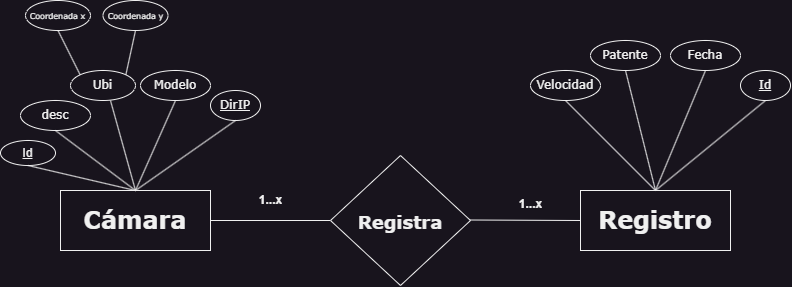

The diagram above was exported from draw.io. Its source (the exported page's mxGraphModel, read from the mxfile embedded in the PNG):
<mxGraphModel dx="1024" dy="597" grid="1" gridSize="10" guides="1" tooltips="1" connect="1" arrows="1" fold="1" page="1" pageScale="1" pageWidth="850" pageHeight="1100" math="0" shadow="0" extFonts="Permanent Marker^https://fonts.googleapis.com/css?family=Permanent+Marker">
  <root>
    <mxCell id="0" />
    <mxCell id="1" parent="0" />
    <mxCell id="EC6c7bSiOwEasqj9zHS--4" value="" style="endArrow=none;html=1;rounded=0;" parent="1" edge="1">
      <mxGeometry relative="1" as="geometry">
        <mxPoint x="665" y="720" as="sourcePoint" />
        <mxPoint x="785" y="720" as="targetPoint" />
      </mxGeometry>
    </mxCell>
    <mxCell id="EC6c7bSiOwEasqj9zHS--5" value="&lt;h1&gt;&lt;font face=&quot;Verdana&quot;&gt;&lt;span style=&quot;font-size: 18px;&quot;&gt;Registra&lt;/span&gt;&lt;/font&gt;&lt;/h1&gt;" style="shape=rhombus;perimeter=rhombusPerimeter;whiteSpace=wrap;html=1;align=center;" parent="1" vertex="1">
      <mxGeometry x="785" y="655" width="140" height="130" as="geometry" />
    </mxCell>
    <mxCell id="EC6c7bSiOwEasqj9zHS--8" value="" style="endArrow=none;html=1;rounded=0;" parent="1" edge="1">
      <mxGeometry relative="1" as="geometry">
        <mxPoint x="925" y="719.5" as="sourcePoint" />
        <mxPoint x="1035" y="720" as="targetPoint" />
      </mxGeometry>
    </mxCell>
    <mxCell id="EC6c7bSiOwEasqj9zHS--9" value="&lt;h1&gt;&lt;font face=&quot;Verdana&quot; style=&quot;font-size: 24px;&quot;&gt;Cámara&lt;/font&gt;&lt;/h1&gt;" style="whiteSpace=wrap;html=1;align=center;" parent="1" vertex="1">
      <mxGeometry x="515" y="690" width="150" height="60" as="geometry" />
    </mxCell>
    <mxCell id="EC6c7bSiOwEasqj9zHS--10" value="&lt;h1&gt;&lt;font face=&quot;Verdana&quot;&gt;Registro&lt;/font&gt;&lt;/h1&gt;" style="whiteSpace=wrap;html=1;align=center;" parent="1" vertex="1">
      <mxGeometry x="1035" y="690" width="150" height="60" as="geometry" />
    </mxCell>
    <mxCell id="EC6c7bSiOwEasqj9zHS--11" value="1...x" style="text;strokeColor=none;fillColor=none;html=1;fontSize=12;fontStyle=1;verticalAlign=middle;align=center;" parent="1" vertex="1">
      <mxGeometry x="695" y="690" width="60" height="20" as="geometry" />
    </mxCell>
    <mxCell id="EC6c7bSiOwEasqj9zHS--12" value="&lt;font style=&quot;font-size: 12px;&quot;&gt;1...x&lt;/font&gt;" style="text;strokeColor=none;fillColor=none;html=1;fontSize=24;fontStyle=1;verticalAlign=middle;align=center;" parent="1" vertex="1">
      <mxGeometry x="955" y="690" width="60" height="20" as="geometry" />
    </mxCell>
    <mxCell id="EC6c7bSiOwEasqj9zHS--14" value="desc" style="ellipse;whiteSpace=wrap;html=1;align=center;fontFamily=Verdana;" parent="1" vertex="1">
      <mxGeometry x="475" y="600" width="70" height="30" as="geometry" />
    </mxCell>
    <mxCell id="EC6c7bSiOwEasqj9zHS--15" value="Ubi" style="ellipse;whiteSpace=wrap;html=1;align=center;fontFamily=Verdana;" parent="1" vertex="1">
      <mxGeometry x="525" y="570" width="65" height="30" as="geometry" />
    </mxCell>
    <mxCell id="EC6c7bSiOwEasqj9zHS--16" value="Modelo" style="ellipse;whiteSpace=wrap;html=1;align=center;fontFamily=Verdana;" parent="1" vertex="1">
      <mxGeometry x="595" y="570" width="70" height="30" as="geometry" />
    </mxCell>
    <mxCell id="EC6c7bSiOwEasqj9zHS--17" value="Id" style="ellipse;whiteSpace=wrap;html=1;align=center;fontStyle=4;" parent="1" vertex="1">
      <mxGeometry x="455" y="640" width="55" height="25" as="geometry" />
    </mxCell>
    <mxCell id="EC6c7bSiOwEasqj9zHS--18" value="&lt;font face=&quot;Verdana&quot;&gt;DirIP&lt;/font&gt;" style="ellipse;whiteSpace=wrap;html=1;align=center;fontStyle=4;" parent="1" vertex="1">
      <mxGeometry x="665" y="590" width="50" height="30" as="geometry" />
    </mxCell>
    <mxCell id="EC6c7bSiOwEasqj9zHS--24" value="" style="endArrow=none;html=1;rounded=0;entryX=0.5;entryY=0;entryDx=0;entryDy=0;exitX=0.615;exitY=1;exitDx=0;exitDy=0;exitPerimeter=0;" parent="1" source="EC6c7bSiOwEasqj9zHS--15" target="EC6c7bSiOwEasqj9zHS--9" edge="1">
      <mxGeometry width="50" height="50" relative="1" as="geometry">
        <mxPoint x="565" y="627" as="sourcePoint" />
        <mxPoint x="581" y="690" as="targetPoint" />
      </mxGeometry>
    </mxCell>
    <mxCell id="EC6c7bSiOwEasqj9zHS--28" value="" style="endArrow=none;html=1;rounded=0;entryX=0;entryY=0;entryDx=0;entryDy=0;exitX=0.5;exitY=1;exitDx=0;exitDy=0;fontFamily=Verdana;" parent="1" source="EC6c7bSiOwEasqj9zHS--29" target="EC6c7bSiOwEasqj9zHS--15" edge="1">
      <mxGeometry width="50" height="50" relative="1" as="geometry">
        <mxPoint x="525" y="530" as="sourcePoint" />
        <mxPoint x="545" y="570" as="targetPoint" />
      </mxGeometry>
    </mxCell>
    <mxCell id="EC6c7bSiOwEasqj9zHS--29" value="&lt;font style=&quot;font-size: 8px;&quot;&gt;Coordenada x&lt;/font&gt;" style="ellipse;whiteSpace=wrap;html=1;align=center;fontFamily=Verdana;" parent="1" vertex="1">
      <mxGeometry x="480" y="500" width="65" height="30" as="geometry" />
    </mxCell>
    <mxCell id="EC6c7bSiOwEasqj9zHS--30" value="" style="endArrow=none;html=1;rounded=0;entryX=1;entryY=0;entryDx=0;entryDy=0;exitX=0.5;exitY=1;exitDx=0;exitDy=0;fontFamily=Verdana;" parent="1" source="EC6c7bSiOwEasqj9zHS--31" target="EC6c7bSiOwEasqj9zHS--15" edge="1">
      <mxGeometry width="50" height="50" relative="1" as="geometry">
        <mxPoint x="585" y="540" as="sourcePoint" />
        <mxPoint x="587" y="564" as="targetPoint" />
      </mxGeometry>
    </mxCell>
    <mxCell id="EC6c7bSiOwEasqj9zHS--31" value="&lt;font style=&quot;font-size: 8px;&quot;&gt;Coordenada y&lt;/font&gt;" style="ellipse;whiteSpace=wrap;html=1;align=center;fontFamily=Verdana;" parent="1" vertex="1">
      <mxGeometry x="557.5" y="500" width="65" height="30" as="geometry" />
    </mxCell>
    <mxCell id="EC6c7bSiOwEasqj9zHS--43" value="" style="endArrow=none;html=1;rounded=0;entryX=0.5;entryY=0;entryDx=0;entryDy=0;exitX=0.5;exitY=1;exitDx=0;exitDy=0;" parent="1" source="EC6c7bSiOwEasqj9zHS--16" target="EC6c7bSiOwEasqj9zHS--9" edge="1">
      <mxGeometry width="50" height="50" relative="1" as="geometry">
        <mxPoint x="575" y="610" as="sourcePoint" />
        <mxPoint x="591" y="700" as="targetPoint" />
      </mxGeometry>
    </mxCell>
    <mxCell id="EC6c7bSiOwEasqj9zHS--44" value="" style="endArrow=none;html=1;rounded=0;entryX=0.5;entryY=0;entryDx=0;entryDy=0;exitX=0.5;exitY=1;exitDx=0;exitDy=0;" parent="1" source="EC6c7bSiOwEasqj9zHS--18" target="EC6c7bSiOwEasqj9zHS--9" edge="1">
      <mxGeometry width="50" height="50" relative="1" as="geometry">
        <mxPoint x="640" y="610" as="sourcePoint" />
        <mxPoint x="600" y="700" as="targetPoint" />
      </mxGeometry>
    </mxCell>
    <mxCell id="EC6c7bSiOwEasqj9zHS--45" value="" style="endArrow=none;html=1;rounded=0;entryX=0.5;entryY=0;entryDx=0;entryDy=0;exitX=0.5;exitY=1;exitDx=0;exitDy=0;" parent="1" source="EC6c7bSiOwEasqj9zHS--14" target="EC6c7bSiOwEasqj9zHS--9" edge="1">
      <mxGeometry width="50" height="50" relative="1" as="geometry">
        <mxPoint x="700" y="630" as="sourcePoint" />
        <mxPoint x="600" y="700" as="targetPoint" />
      </mxGeometry>
    </mxCell>
    <mxCell id="EC6c7bSiOwEasqj9zHS--46" value="" style="endArrow=none;html=1;rounded=0;entryX=0.5;entryY=0;entryDx=0;entryDy=0;exitX=0.5;exitY=1;exitDx=0;exitDy=0;" parent="1" source="EC6c7bSiOwEasqj9zHS--17" target="EC6c7bSiOwEasqj9zHS--9" edge="1">
      <mxGeometry width="50" height="50" relative="1" as="geometry">
        <mxPoint x="520" y="640" as="sourcePoint" />
        <mxPoint x="600" y="700" as="targetPoint" />
      </mxGeometry>
    </mxCell>
    <mxCell id="EC6c7bSiOwEasqj9zHS--47" value="" style="endArrow=none;html=1;rounded=0;entryX=0.5;entryY=0;entryDx=0;entryDy=0;exitX=0.5;exitY=1;exitDx=0;exitDy=0;" parent="1" source="EC6c7bSiOwEasqj9zHS--48" target="EC6c7bSiOwEasqj9zHS--10" edge="1">
      <mxGeometry width="50" height="50" relative="1" as="geometry">
        <mxPoint x="925" y="600" as="sourcePoint" />
        <mxPoint x="855" y="650" as="targetPoint" />
      </mxGeometry>
    </mxCell>
    <mxCell id="EC6c7bSiOwEasqj9zHS--48" value="&lt;font face=&quot;Verdana&quot;&gt;Id&lt;/font&gt;" style="ellipse;whiteSpace=wrap;html=1;align=center;fontStyle=4;" parent="1" vertex="1">
      <mxGeometry x="1195" y="570" width="50" height="30" as="geometry" />
    </mxCell>
    <mxCell id="EC6c7bSiOwEasqj9zHS--50" value="Fecha" style="ellipse;whiteSpace=wrap;html=1;align=center;fontFamily=Verdana;" parent="1" vertex="1">
      <mxGeometry x="1125" y="540" width="70" height="30" as="geometry" />
    </mxCell>
    <mxCell id="EC6c7bSiOwEasqj9zHS--51" value="Patente" style="ellipse;whiteSpace=wrap;html=1;align=center;fontFamily=Verdana;" parent="1" vertex="1">
      <mxGeometry x="1045" y="540" width="70" height="30" as="geometry" />
    </mxCell>
    <mxCell id="EC6c7bSiOwEasqj9zHS--52" value="Velocidad" style="ellipse;whiteSpace=wrap;html=1;align=center;fontFamily=Verdana;" parent="1" vertex="1">
      <mxGeometry x="985" y="570" width="70" height="30" as="geometry" />
    </mxCell>
    <mxCell id="EC6c7bSiOwEasqj9zHS--54" value="" style="endArrow=none;html=1;rounded=0;exitX=0.5;exitY=1;exitDx=0;exitDy=0;entryX=0.5;entryY=0;entryDx=0;entryDy=0;" parent="1" source="EC6c7bSiOwEasqj9zHS--50" target="EC6c7bSiOwEasqj9zHS--10" edge="1">
      <mxGeometry width="50" height="50" relative="1" as="geometry">
        <mxPoint x="980" y="620" as="sourcePoint" />
        <mxPoint x="855" y="655" as="targetPoint" />
      </mxGeometry>
    </mxCell>
    <mxCell id="EC6c7bSiOwEasqj9zHS--55" value="" style="endArrow=none;html=1;rounded=0;entryX=0.5;entryY=0;entryDx=0;entryDy=0;exitX=0.5;exitY=1;exitDx=0;exitDy=0;" parent="1" source="EC6c7bSiOwEasqj9zHS--51" target="EC6c7bSiOwEasqj9zHS--10" edge="1">
      <mxGeometry width="50" height="50" relative="1" as="geometry">
        <mxPoint x="920" y="590" as="sourcePoint" />
        <mxPoint x="865" y="665" as="targetPoint" />
      </mxGeometry>
    </mxCell>
    <mxCell id="EC6c7bSiOwEasqj9zHS--56" value="" style="endArrow=none;html=1;rounded=0;exitX=0.5;exitY=1;exitDx=0;exitDy=0;entryX=0.5;entryY=0;entryDx=0;entryDy=0;" parent="1" source="EC6c7bSiOwEasqj9zHS--52" target="EC6c7bSiOwEasqj9zHS--10" edge="1">
      <mxGeometry width="50" height="50" relative="1" as="geometry">
        <mxPoint x="770" y="590" as="sourcePoint" />
        <mxPoint x="855" y="655" as="targetPoint" />
      </mxGeometry>
    </mxCell>
  </root>
</mxGraphModel>